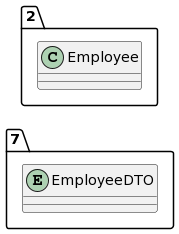

The diagram above was rendered by PlantUML. Its source (embedded in the PNG):
@startuml
allow_mixing
left to right direction
package "7"{
entity EmployeeDTO

}
package "2"{
class Employee
}
@enduml